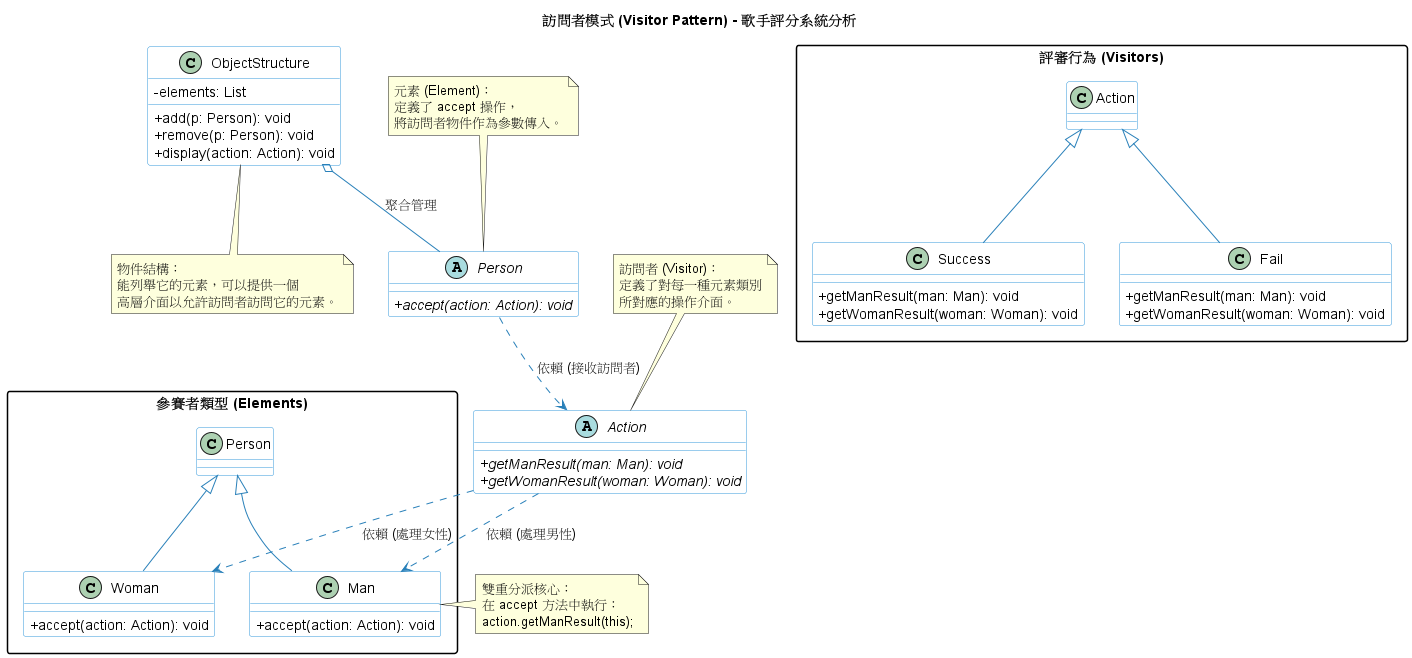

The diagram above was rendered by PlantUML. Its source (embedded in the PNG):
@startuml
title 訪問者模式 (Visitor Pattern) - 歌手評分系統分析

' --- 樣式設定 ---
skinparam classAttributeIconSize 0
skinparam monochrome false
skinparam packageStyle rectangle

skinparam class {
BackgroundColor White
ArrowColor #2980b9
BorderColor #3498db
}

' --- 訪問者介面 (Visitor) ---
abstract class Action {
+ {abstract} getManResult(man: Man): void
+ {abstract} getWomanResult(woman: Woman): void
}

' --- 具體訪問者 (Concrete Visitors) ---
package "評審行為 (Visitors)" {
class Success extends Action {
+ getManResult(man: Man): void
+ getWomanResult(woman: Woman): void
}

class Fail extends Action {
    + getManResult(man: Man): void
    + getWomanResult(woman: Woman): void
}


}

' --- 元素介面 (Element) ---
abstract class Person {
+ {abstract} accept(action: Action): void
}

' --- 具體元素 (Concrete Elements) ---
package "參賽者類型 (Elements)" {
class Man extends Person {
+ accept(action: Action): void
}

class Woman extends Person {
    + accept(action: Action): void
}


}

' --- 物件結構 (Object Structure) ---
class ObjectStructure {
- elements: List
+ add(p: Person): void
+ remove(p: Person): void
+ display(action: Action): void
}

' --- 關係連線 ---
' 雙重分派的關鍵：Element 接受 Visitor
Person ..> Action : 依賴 (接收訪問者)

' Visitor 處理具體的 Element
Action ..> Man : 依賴 (處理男性)
Action ..> Woman : 依賴 (處理女性)

' 物件結構管理元素
ObjectStructure o-- Person : 聚合管理

' --- 說明註解 ---
note top of Action : 訪問者 (Visitor)：\n定義了對每一種元素類別\n所對應的操作介面。

note top of Person : 元素 (Element)：\n定義了 accept 操作，\n將訪問者物件作為參數傳入。

note right of Man : 雙重分派核心：\n在 accept 方法中執行：\naction.getManResult(this);

note bottom of ObjectStructure : 物件結構：\n能列舉它的元素，可以提供一個\n高層介面以允許訪問者訪問它的元素。

@enduml